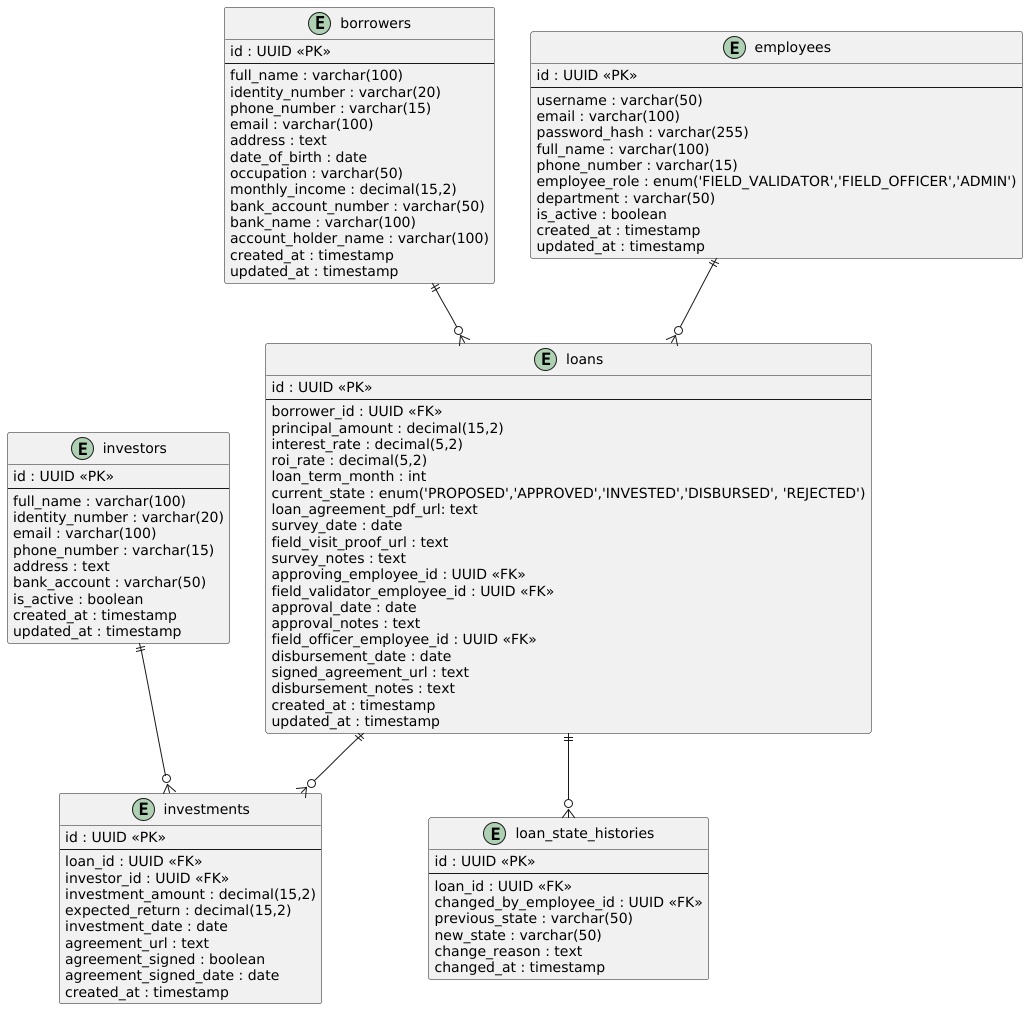

The diagram above was rendered by PlantUML. Its source (embedded in the PNG):
@startuml loan_engine_simplified_erd

entity "borrowers" as borrower {
  id : UUID <<PK>>
  --
  full_name : varchar(100)
  identity_number : varchar(20)
  phone_number : varchar(15)
  email : varchar(100)
  address : text
  date_of_birth : date
  occupation : varchar(50)
  monthly_income : decimal(15,2)
  bank_account_number : varchar(50)
  bank_name : varchar(100)
  account_holder_name : varchar(100)
  created_at : timestamp
  updated_at : timestamp
}

entity "loans" as loan {
  id : UUID <<PK>>
  --
  borrower_id : UUID <<FK>>
  principal_amount : decimal(15,2)
  interest_rate : decimal(5,2)
  roi_rate : decimal(5,2)
  loan_term_month : int
  current_state : enum('PROPOSED','APPROVED','INVESTED','DISBURSED', 'REJECTED')
  loan_agreement_pdf_url: text
  survey_date : date
  field_visit_proof_url : text
  survey_notes : text
  approving_employee_id : UUID <<FK>>
  field_validator_employee_id : UUID <<FK>>
  approval_date : date
  approval_notes : text
  field_officer_employee_id : UUID <<FK>>
  disbursement_date : date
  signed_agreement_url : text
  disbursement_notes : text
  created_at : timestamp
  updated_at : timestamp
}

entity "investments" as investment {
  id : UUID <<PK>>
  --
  loan_id : UUID <<FK>>
  investor_id : UUID <<FK>>
  investment_amount : decimal(15,2)
  expected_return : decimal(15,2)
  investment_date : date
  agreement_url : text
  agreement_signed : boolean
  agreement_signed_date : date
  created_at : timestamp
}

entity "employees" as employee {
  id : UUID <<PK>>
  --
  username : varchar(50)
  email : varchar(100)
  password_hash : varchar(255)
  full_name : varchar(100)
  phone_number : varchar(15)
  employee_role : enum('FIELD_VALIDATOR','FIELD_OFFICER','ADMIN')
  department : varchar(50)
  is_active : boolean
  created_at : timestamp
  updated_at : timestamp
}

entity "investors" as investor {
  id : UUID <<PK>>
  --
  full_name : varchar(100)
  identity_number : varchar(20)
  email : varchar(100)
  phone_number : varchar(15)
  address : text
  bank_account : varchar(50)
  is_active : boolean
  created_at : timestamp
  updated_at : timestamp
}

entity "loan_state_histories" as state_history {
  id : UUID <<PK>>
  --
  loan_id : UUID <<FK>>
  changed_by_employee_id : UUID <<FK>>
  previous_state : varchar(50)
  new_state : varchar(50)
  change_reason : text
  changed_at : timestamp
}

borrower ||--o{ loan
loan ||--o{ investment
loan ||--o{ state_history
employee ||--o{ loan
investor ||--o{ investment

@enduml